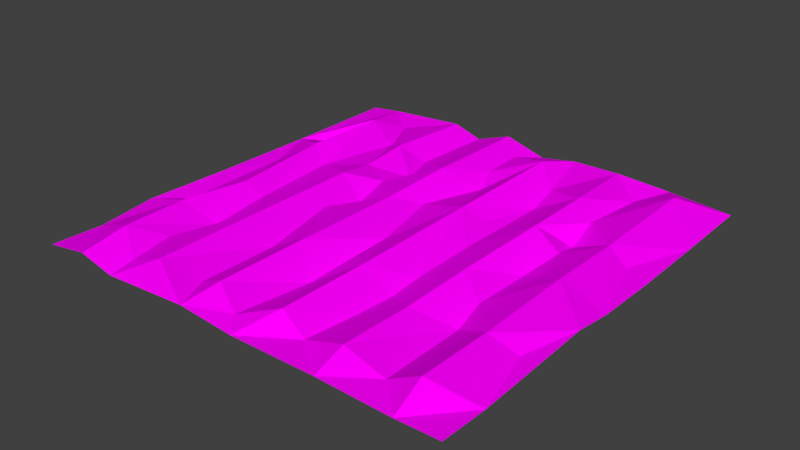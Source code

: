 # Source: Field.blend  (saved by Blender 2.79.0; exported with 4.5.12 LTS)
import bpy
from mathutils import Matrix  # noqa: F401  (used for matrix-valued properties, if any)

bpy.ops.wm.read_factory_settings(use_empty=True)
scene = bpy.context.scene
scene.name = 'Scene'

# ---- collections
col_collection_1 = bpy.data.collections.new('Collection 1'); scene.collection.children.link(col_collection_1)

# ---- images (referenced by path relative to the original .blend; pixels are not part of the script)
import os
ASSET_DIR = os.environ.get("B2B_ASSET_DIR", "")  # directory of the original .blend (textures are referenced by path, not embedded)
HERE = os.path.dirname(os.path.abspath(__file__))  # packed textures are extracted next to this script under _unpacked/

def load_image(name, relpath, width, height, colorspace="sRGB"):
    """Load a texture the original file referenced (path relative to the .blend, or extracted next to this script)."""
    p = next((c for c in (os.path.join(HERE, relpath), os.path.join(ASSET_DIR, relpath)) if relpath and os.path.exists(c)), "")
    if p:
        img = bpy.data.images.load(p, check_existing=True)
        img.name = name
    else:  # same state as the original file: an image datablock whose file is absent (Cycles renders it pink)
        img = bpy.data.images.new(name, width, height)
        img.source = "FILE"
        img.filepath = "//" + (relpath or name)
    img.colorspace_settings.name = colorspace
    return img
img_colors_png = load_image('colors.png', 'colors.png', 1024, 1024, 'sRGB')

# ---- materials (node trees are filled in below, after node groups)
mat_x = bpy.data.materials.new('Матеріал')
mat_x.alpha_threshold = 0.0
mat_x.roughness = 0.5

# ---- material node trees
mat_x.use_nodes = True; mat_x.node_tree.nodes.clear()
_N = mat_x.node_tree.nodes; _L = mat_x.node_tree.links
n0 = _N.new('ShaderNodeOutputMaterial'); n0.name = 'Вивід матеріалу'; n0.location = (300, 300)
n1 = _N.new('ShaderNodeBsdfDiffuse'); n1.name = 'Дифузія BSDF'; n1.location = (10, 300)
n2 = _N.new('ShaderNodeTexImage'); n2.name = 'Текстура з зображення'; n2.location = (-180, 300)
n2.width = 140
n2.image = img_colors_png
_L.new(n1.outputs[0], n0.inputs[0])
_L.new(n2.outputs[0], n1.inputs[0])
n0.is_active_output = True

# ---- world
world_world = bpy.data.worlds.new('World'); scene.world = world_world
world_world.color = (0.05088, 0.05088, 0.05088)
world_world.use_sun_shadow = False
world_world.sun_shadow_jitter_overblur = 0.0
world_world.cycles.sampling_method = 'MANUAL'

# ---- meshes
me_field = bpy.data.meshes.new('Field')
me_field.from_pydata([(-10.0, -10.0, 0.04102), (-7.918, -9.995, 0.378), (-6.227, -9.99, -0.03102), (-2.065, -9.996, 0.2587), (0.5992, -10.02, 0.07417), (4.624, -9.997, 0.1193), (8.043, -10.01, 0.07282), (10.0, -10.0, 0.1308), (-6.185, -8.885, 0.2019), (-4.661, -8.73, 0.7449), (-2.742, -8.318, 0.2574), (-1.556, -8.464, 0.7742), (-0.09526, -9.128, 0.2355), (1.519, -8.315, 0.7322), (2.804, -8.557, 0.06652), (4.681, -8.581, 0.678), (6.567, -8.587, 0.1067), (7.969, -8.452, 0.7899), (10.0, -7.756, 0.04387), (-9.99, -7.516, -0.04729), (-7.815, -7.865, 0.8062), (-6.555, -6.79, 0.2721), (-2.914, -4.475, 0.08957), (0.04383, -5.418, -0.075), (-4.732, -3.532, 0.6961), (-1.526, -4.119, 0.7678), (1.584, -4.066, 0.7353), (3.051, -6.093, 0.001204), (4.64, -5.146, 0.5275), (7.898, -4.86, 0.6299), (9.182, -4.68, 0.1111), (-8.12, -4.672, 0.6557), (-6.452, -4.367, -0.0997), (6.332, -4.309, -0.1598), (10.0, -2.143, 0.2577), (-10.01, -4.901, 0.212), (-8.955, -3.511, 0.03232), (0.629, -3.202, 0.423), (3.154, -4.217, -0.0468), (-7.676, -1.517, 0.5312), (-3.604, -0.6257, 0.2236), (3.114, -2.591, 0.05572), (4.784, -1.853, 0.73), (-6.392, -1.547, 0.2273), (0.1701, -1.097, 0.1448), (6.068, -2.754, 0.0885), (7.932, -0.265, 0.7359), (-1.553, 1.128, 0.6719), (3.262, 0.2963, 0.2148), (4.827, 2.799, 0.7382), (9.99, -0.2999, -0.001616), (-8.977, 1.853, 0.07493), (-7.941, 3.293, 0.7027), (-6.857, 2.672, 0.129), (-4.794, 1.821, 0.6358), (-3.142, 1.099, -0.04101), (1.554, 2.221, 0.7553), (5.969, 0.3019, -0.1214), (-10.0, -0.7264, 0.1028), (-0.6215, 2.36, 0.1444), (2.521, 2.416, 0.3041), (6.251, 2.392, 0.1035), (7.817, 3.588, 0.5238), (8.871, 3.149, 0.03955), (10.0, 2.661, -0.05131), (-3.342, 2.834, 0.28), (-4.952, 3.638, 0.3406), (-2.846, 4.107, 0.1507), (-1.541, 4.891, 0.7456), (0.2327, 5.391, -0.0007142), (6.022, 3.793, -0.2768), (-8.85, 5.363, -0.07189), (-4.739, 5.673, 0.6936), (1.58, 8.244, 0.8021), (3.109, 5.332, -0.04036), (4.799, 6.144, 0.7087), (5.864, 5.403, 0.1519), (10.01, 6.215, 0.003264), (-5.928, 6.508, 0.1388), (-3.534, 6.131, 0.02644), (-7.905, 7.468, 0.6461), (-0.286, 6.808, 0.2637), (2.93, 6.943, 0.2254), (6.149, 8.555, 0.05123), (7.939, 8.728, 0.743), (-10.0, 4.46, 0.0341), (-6.842, 8.571, 0.1355), (-4.645, 10.01, 0.4657), (-1.531, 10.03, 0.6203), (-0.3612, 8.862, 0.2592), (2.212, 9.996, 0.3675), (4.497, 9.997, 0.4177), (9.996, 10.0, 0.07638), (-10.0, 9.999, 0.02193), (-8.393, 10.0, 0.2074), (-3.266, 10.0, 0.02271), (0.4541, 10.01, 0.05901), (7.105, 9.995, 0.2841)], [], [(0, 1, 19), (4, 14, 13), (5, 14, 4), (15, 28, 14), (9, 21, 8), (10, 22, 9), (10, 11, 22), (12, 13, 23), (14, 28, 27), (17, 29, 16), (20, 31, 19), (9, 22, 24), (11, 23, 25), (13, 27, 26), (16, 29, 33), (32, 31, 20), (21, 24, 32), (26, 37, 23), (36, 58, 35), (31, 32, 39), (37, 44, 23), (24, 43, 32), (25, 40, 22), (37, 26, 44), (29, 34, 46), (44, 47, 25), (40, 47, 55), (44, 56, 59), (51, 85, 58), (47, 65, 55), (47, 59, 68), (48, 49, 74), (61, 62, 70), (66, 67, 72), (62, 76, 70), (64, 77, 63), (66, 78, 53), (72, 78, 66), (67, 68, 79), (73, 81, 69), (75, 82, 74), (62, 77, 84), (79, 87, 72), (81, 73, 89), (82, 75, 91), (94, 93, 85), (82, 91, 90), (75, 83, 91), (86, 94, 80), (73, 90, 96), (92, 97, 84), (12, 11, 3, 4), (2, 9, 8), (2, 3, 9), (3, 10, 9), (3, 11, 10), (16, 15, 5, 6), (4, 13, 12), (5, 15, 14), (33, 28, 15, 16), (6, 17, 16), (7, 18, 6), (1, 20, 19), (8, 21, 20), (17, 6, 18), (12, 23, 11), (14, 27, 13), (19, 31, 35), (21, 32, 20), (21, 9, 24), (22, 11, 25), (23, 13, 26), (29, 17, 18, 30), (41, 38, 28, 42), (27, 38, 26), (27, 28, 38), (30, 18, 34), (35, 31, 36), (8, 20, 1, 2), (31, 39, 36), (22, 40, 24), (25, 23, 44), (38, 41, 26), (45, 42, 28, 33), (45, 33, 29, 46), (29, 30, 34), (39, 32, 43), (56, 26, 41, 48), (25, 47, 40), (26, 56, 44), (48, 41, 42, 49), (57, 49, 42, 45), (51, 36, 39, 52), (45, 46, 57), (34, 50, 46), (58, 36, 51), (52, 39, 43, 53), (54, 53, 43, 24), (54, 24, 40, 55), (61, 57, 46, 62), (44, 59, 47), (48, 60, 56), (49, 57, 61), (62, 46, 50, 63), (66, 54, 65, 67), (50, 64, 63), (54, 55, 65), (51, 52, 85), (53, 54, 66), (68, 67, 65, 47), (74, 73, 56, 60), (59, 56, 69), (60, 48, 74), (61, 70, 49), (85, 52, 71), (68, 59, 69), (56, 73, 69), (76, 75, 49, 70), (74, 49, 75), (80, 52, 53, 78), (62, 63, 77), (71, 52, 80), (84, 83, 76, 62), (67, 79, 72), (71, 80, 85), (68, 69, 81), (73, 74, 82), (86, 78, 72, 87), (85, 80, 94), (78, 86, 80), (88, 95, 79, 68), (88, 68, 81, 89), (75, 76, 83), (87, 79, 95), (73, 82, 90), (77, 92, 84), (86, 87, 94), (89, 96, 88), (89, 73, 96), (83, 97, 91), (83, 84, 97)])
_uv = me_field.uv_layers.new(name='UVКарта')
_uv.uv.foreach_set('vector', [0.4583, 0.0974, 0.4585, 0.09514, 0.4609, 0.09764, 0.4587, 0.08593, 0.4602, 0.08352, 0.4606, 0.08499, 0.4586, 0.08156, 0.4602, 0.08352, 0.4587, 0.08593, 0.4602, 0.08146, 0.4637, 0.08142, 0.4602, 0.08352, 0.46, 0.09165, 0.4619, 0.09378, 0.4597, 0.09329, 0.4605, 0.08964, 0.4644, 0.08993, 0.46, 0.09165, 0.4605, 0.08964, 0.4604, 0.08832, 0.4644, 0.08993, 0.4597, 0.08671, 0.4606, 0.08499, 0.4635, 0.08659, 0.4602, 0.08352, 0.4637, 0.08142, 0.4628, 0.08318, 0.4603, 0.07778, 0.4639, 0.07775, 0.4601, 0.07939, 0.4607, 0.09513, 0.4641, 0.09563, 0.4609, 0.09764, 0.46, 0.09165, 0.4644, 0.08993, 0.4653, 0.09189, 0.4604, 0.08832, 0.4635, 0.08659, 0.4648, 0.08837, 0.4606, 0.08499, 0.4628, 0.08318, 0.4648, 0.08483, 0.4601, 0.07939, 0.4639, 0.07775, 0.4645, 0.07954, 0.4645, 0.09378, 0.4641, 0.09563, 0.4607, 0.09513, 0.4619, 0.09378, 0.4653, 0.09189, 0.4645, 0.09378, 0.4648, 0.08483, 0.4657, 0.08587, 0.4635, 0.08659, 0.4653, 0.09665, 0.4682, 0.09781, 0.4638, 0.09771, 0.4641, 0.09563, 0.4645, 0.09378, 0.4674, 0.09518, 0.4657, 0.08587, 0.4679, 0.08646, 0.4635, 0.08659, 0.4653, 0.09189, 0.4674, 0.09375, 0.4645, 0.09378, 0.4648, 0.08837, 0.4684, 0.09061, 0.4644, 0.08993, 0.4657, 0.08587, 0.4648, 0.08483, 0.4679, 0.08646, 0.4639, 0.07775, 0.4668, 0.07534, 0.4688, 0.07761, 0.4679, 0.08646, 0.4703, 0.08838, 0.4648, 0.08837, 0.4684, 0.09061, 0.4703, 0.08838, 0.4702, 0.09016, 0.4679, 0.08646, 0.4714, 0.08489, 0.4716, 0.08725, 0.471, 0.0967, 0.4739, 0.09781, 0.4682, 0.09781, 0.4703, 0.08838, 0.4721, 0.09036, 0.4702, 0.09016, 0.4703, 0.08838, 0.4716, 0.08725, 0.4742, 0.08836, 0.4694, 0.08299, 0.472, 0.08125, 0.4745, 0.08311, 0.4716, 0.07956, 0.4729, 0.07783, 0.473, 0.07978, 0.4729, 0.09213, 0.4734, 0.08988, 0.4751, 0.09188, 0.4729, 0.07783, 0.4747, 0.08002, 0.473, 0.07978, 0.472, 0.07535, 0.4758, 0.07557, 0.4725, 0.07658, 0.4729, 0.09213, 0.4759, 0.09325, 0.4719, 0.09415, 0.4751, 0.09188, 0.4759, 0.09325, 0.4729, 0.09213, 0.4734, 0.08988, 0.4742, 0.08836, 0.4756, 0.09047, 0.4775, 0.08484, 0.4761, 0.0869, 0.4746, 0.08641, 0.4754, 0.08129, 0.4762, 0.08332, 0.4745, 0.08311, 0.4729, 0.07783, 0.4758, 0.07557, 0.4782, 0.07798, 0.4756, 0.09047, 0.4796, 0.09174, 0.4751, 0.09188, 0.4761, 0.0869, 0.4775, 0.08484, 0.4783, 0.08691, 0.4762, 0.08332, 0.4754, 0.08129, 0.4794, 0.08169, 0.4796, 0.09579, 0.4797, 0.09749, 0.4739, 0.09781, 0.4762, 0.08332, 0.4794, 0.08169, 0.4794, 0.08409, 0.4754, 0.08129, 0.478, 0.07989, 0.4794, 0.08169, 0.4781, 0.09414, 0.4796, 0.09579, 0.4769, 0.09536, 0.4775, 0.08484, 0.4794, 0.08409, 0.4796, 0.08599, 0.4797, 0.07594, 0.4795, 0.07894, 0.4782, 0.07798, 0.4597, 0.08671, 0.4604, 0.08832, 0.4587, 0.08888, 0.4587, 0.08593, 0.4585, 0.09327, 0.46, 0.09165, 0.4597, 0.09329, 0.4585, 0.09327, 0.4587, 0.08888, 0.46, 0.09165, 0.4587, 0.08888, 0.4605, 0.08964, 0.46, 0.09165, 0.4587, 0.08888, 0.4604, 0.08832, 0.4605, 0.08964, 0.4601, 0.07939, 0.4602, 0.08146, 0.4586, 0.08156, 0.4585, 0.07778, 0.4587, 0.08593, 0.4606, 0.08499, 0.4597, 0.08671, 0.4586, 0.08156, 0.4602, 0.08146, 0.4602, 0.08352, 0.4645, 0.07954, 0.4637, 0.08142, 0.4602, 0.08146, 0.4601, 0.07939, 0.4585, 0.07778, 0.4603, 0.07778, 0.4601, 0.07939, 0.4583, 0.07566, 0.4607, 0.07546, 0.4585, 0.07778, 0.4585, 0.09514, 0.4607, 0.09513, 0.4609, 0.09764, 0.4597, 0.09329, 0.4619, 0.09378, 0.4607, 0.09513, 0.4603, 0.07778, 0.4585, 0.07778, 0.4607, 0.07546, 0.4597, 0.08671, 0.4635, 0.08659, 0.4604, 0.08832, 0.4602, 0.08352, 0.4628, 0.08318, 0.4606, 0.08499, 0.4609, 0.09764, 0.4641, 0.09563, 0.4638, 0.09771, 0.4619, 0.09378, 0.4645, 0.09378, 0.4607, 0.09513, 0.4619, 0.09378, 0.46, 0.09165, 0.4653, 0.09189, 0.4644, 0.08993, 0.4604, 0.08832, 0.4648, 0.08837, 0.4635, 0.08659, 0.4606, 0.08499, 0.4648, 0.08483, 0.4639, 0.07775, 0.4603, 0.07778, 0.4607, 0.07546, 0.4641, 0.07627, 0.4663, 0.0831, 0.4647, 0.08305, 0.4637, 0.08142, 0.4671, 0.08126, 0.4628, 0.08318, 0.4647, 0.08305, 0.4648, 0.08483, 0.4628, 0.08318, 0.4637, 0.08142, 0.4647, 0.08305, 0.4641, 0.07627, 0.4607, 0.07546, 0.4668, 0.07534, 0.4638, 0.09771, 0.4641, 0.09563, 0.4653, 0.09665, 0.4597, 0.09329, 0.4607, 0.09513, 0.4585, 0.09514, 0.4585, 0.09327, 0.4641, 0.09563, 0.4674, 0.09518, 0.4653, 0.09665, 0.4644, 0.08993, 0.4684, 0.09061, 0.4653, 0.09189, 0.4648, 0.08837, 0.4635, 0.08659, 0.4679, 0.08646, 0.4647, 0.08305, 0.4663, 0.0831, 0.4648, 0.08483, 0.4662, 0.07975, 0.4671, 0.08126, 0.4637, 0.08142, 0.4645, 0.07954, 0.4662, 0.07975, 0.4645, 0.07954, 0.4639, 0.07775, 0.4688, 0.07761, 0.4639, 0.07775, 0.4641, 0.07627, 0.4668, 0.07534, 0.4674, 0.09518, 0.4645, 0.09378, 0.4674, 0.09375, 0.4714, 0.08489, 0.4648, 0.08483, 0.4663, 0.0831, 0.4694, 0.08299, 0.4648, 0.08837, 0.4703, 0.08838, 0.4684, 0.09061, 0.4648, 0.08483, 0.4714, 0.08489, 0.4679, 0.08646, 0.4694, 0.08299, 0.4663, 0.0831, 0.4671, 0.08126, 0.472, 0.08125, 0.4694, 0.07979, 0.472, 0.08125, 0.4671, 0.08126, 0.4662, 0.07975, 0.471, 0.0967, 0.4653, 0.09665, 0.4674, 0.09518, 0.4726, 0.09542, 0.4662, 0.07975, 0.4688, 0.07761, 0.4694, 0.07979, 0.4668, 0.07534, 0.4688, 0.07527, 0.4688, 0.07761, 0.4682, 0.09781, 0.4653, 0.09665, 0.471, 0.0967, 0.4726, 0.09542, 0.4674, 0.09518, 0.4674, 0.09375, 0.4719, 0.09415, 0.471, 0.09196, 0.4719, 0.09415, 0.4674, 0.09375, 0.4653, 0.09189, 0.471, 0.09196, 0.4653, 0.09189, 0.4684, 0.09061, 0.4702, 0.09016, 0.4716, 0.07956, 0.4694, 0.07979, 0.4688, 0.07761, 0.4729, 0.07783, 0.4679, 0.08646, 0.4716, 0.08725, 0.4703, 0.08838, 0.4694, 0.08299, 0.4716, 0.08377, 0.4714, 0.08489, 0.472, 0.08125, 0.4694, 0.07979, 0.4716, 0.07956, 0.4729, 0.07783, 0.4688, 0.07761, 0.4688, 0.07527, 0.4725, 0.07658, 0.4729, 0.09213, 0.471, 0.09196, 0.4721, 0.09036, 0.4734, 0.08988, 0.4688, 0.07527, 0.472, 0.07535, 0.4725, 0.07658, 0.471, 0.09196, 0.4702, 0.09016, 0.4721, 0.09036, 0.471, 0.0967, 0.4726, 0.09542, 0.4739, 0.09781, 0.4719, 0.09415, 0.471, 0.09196, 0.4729, 0.09213, 0.4742, 0.08836, 0.4734, 0.08988, 0.4721, 0.09036, 0.4703, 0.08838, 0.4745, 0.08311, 0.4775, 0.08484, 0.4714, 0.08489, 0.4716, 0.08377, 0.4716, 0.08725, 0.4714, 0.08489, 0.4746, 0.08641, 0.4716, 0.08377, 0.4694, 0.08299, 0.4745, 0.08311, 0.4716, 0.07956, 0.473, 0.07978, 0.472, 0.08125, 0.4739, 0.09781, 0.4726, 0.09542, 0.4747, 0.09649, 0.4742, 0.08836, 0.4716, 0.08725, 0.4746, 0.08641, 0.4714, 0.08489, 0.4775, 0.08484, 0.4746, 0.08641, 0.4747, 0.08002, 0.4754, 0.08129, 0.472, 0.08125, 0.473, 0.07978, 0.4745, 0.08311, 0.472, 0.08125, 0.4754, 0.08129, 0.4769, 0.09536, 0.4726, 0.09542, 0.4719, 0.09415, 0.4759, 0.09325, 0.4729, 0.07783, 0.4725, 0.07658, 0.4758, 0.07557, 0.4747, 0.09649, 0.4726, 0.09542, 0.4769, 0.09536, 0.4782, 0.07798, 0.478, 0.07989, 0.4747, 0.08002, 0.4729, 0.07783, 0.4734, 0.08988, 0.4756, 0.09047, 0.4751, 0.09188, 0.4747, 0.09649, 0.4769, 0.09536, 0.4739, 0.09781, 0.4742, 0.08836, 0.4746, 0.08641, 0.4761, 0.0869, 0.4775, 0.08484, 0.4745, 0.08311, 0.4762, 0.08332, 0.4781, 0.09414, 0.4759, 0.09325, 0.4751, 0.09188, 0.4796, 0.09174, 0.4739, 0.09781, 0.4769, 0.09536, 0.4796, 0.09579, 0.4759, 0.09325, 0.4781, 0.09414, 0.4769, 0.09536, 0.4796, 0.08818, 0.4796, 0.09018, 0.4756, 0.09047, 0.4742, 0.08836, 0.4796, 0.08818, 0.4742, 0.08836, 0.4761, 0.0869, 0.4783, 0.08691, 0.4754, 0.08129, 0.4747, 0.08002, 0.478, 0.07989, 0.4796, 0.09174, 0.4756, 0.09047, 0.4796, 0.09018, 0.4775, 0.08484, 0.4762, 0.08332, 0.4794, 0.08409, 0.4758, 0.07557, 0.4797, 0.07594, 0.4782, 0.07798, 0.4781, 0.09414, 0.4796, 0.09174, 0.4796, 0.09579, 0.4783, 0.08691, 0.4796, 0.08599, 0.4796, 0.08818, 0.4783, 0.08691, 0.4775, 0.08484, 0.4796, 0.08599, 0.478, 0.07989, 0.4795, 0.07894, 0.4794, 0.08169, 0.478, 0.07989, 0.4782, 0.07798, 0.4795, 0.07894])
me_field.materials.append(mat_x)
me_field.use_remesh_preserve_volume = False
me_field.use_remesh_preserve_attributes = False
me_field.use_mirror_vertex_groups = False
me_field.update()

# ---- objects
ob_field = bpy.data.objects.new('Field', me_field)

# ---- transforms, parenting, visibility, modifiers, constraints
ob_field.location = (0.0, 0.0, 0.0)
ob_field.lineart.crease_threshold = 0.0

# ---- collection membership
col_collection_1.objects.link(ob_field)

# ---- scene / render settings (as saved in the file)
scene.frame_start = 1; scene.frame_end = 250; scene.frame_set(1)
scene.render.engine = 'CYCLES'
scene.render.resolution_percentage = 50
scene.render.dither_intensity = 0.0
scene.cycles.use_denoising = False
scene.cycles.samples = 128
scene.cycles.sampling_pattern = 'TABULATED_SOBOL'
scene.cycles.use_adaptive_sampling = False
scene.cycles.use_light_tree = False
scene.cycles.blur_glossy = 0.0
scene.cycles.sample_clamp_indirect = 0.0
scene.view_settings.view_transform = 'Standard'
scene.unit_settings.scale_length = 0.01
bpy.context.view_layer.update()

# ---- added for rendering (the .blend has no active camera and no usable light): camera, sun
cam_auto = bpy.data.cameras.new('AutoCamera')
cam_auto.lens = 50.0
cam_auto.sensor_width = 36.0
cam_auto.clip_end = 1000.0
ob_auto_camera = bpy.data.objects.new('AutoCamera', cam_auto)
scene.collection.objects.link(ob_auto_camera)
ob_auto_camera.location = (26.2339, -31.4717, 21.2499)
ob_auto_camera.rotation_euler = (1.09748, -7.21219e-08, 0.694738)
scene.camera = ob_auto_camera
light_auto_sun = bpy.data.lights.new('AutoSun', 'SUN')
light_auto_sun.energy = 3.0
light_auto_sun.angle = 0.0523599
ob_auto_sun = bpy.data.objects.new('AutoSun', light_auto_sun)
scene.collection.objects.link(ob_auto_sun)
ob_auto_sun.rotation_euler = (0.872665, 0.174533, 0.523599)
bpy.context.view_layer.update()
